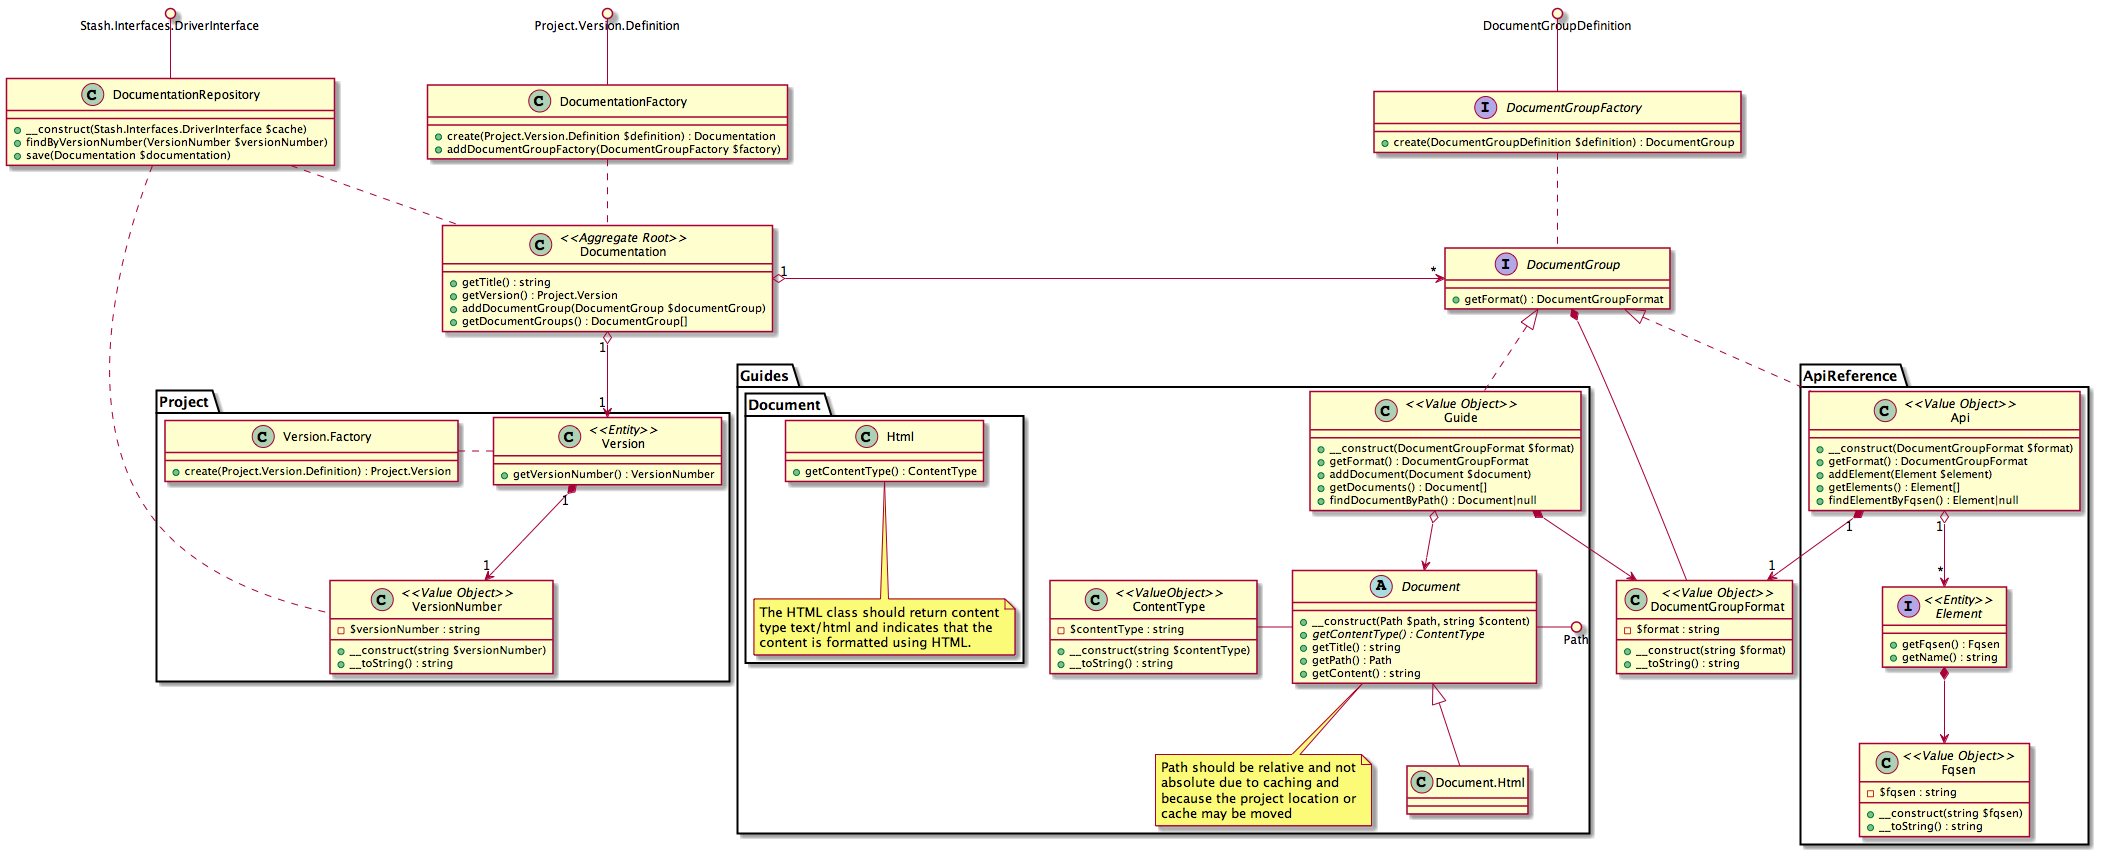

The diagram above was rendered by PlantUML. Its source (embedded in the PNG):
@startuml

class DocumentationFactory {
    + create(Project.Version.Definition $definition) : Documentation
    + addDocumentGroupFactory(DocumentGroupFactory $factory)
}
class DocumentationRepository {
    + __construct(Stash.Interfaces.DriverInterface $cache)
    + findByVersionNumber(VersionNumber $versionNumber)
    + save(Documentation $documentation)
}
class Documentation <<Aggregate Root>> {
    + getTitle() : string
    + getVersion() : Project.Version
    + addDocumentGroup(DocumentGroup $documentGroup)
    + getDocumentGroups() : DocumentGroup[]
}
class Project.Version <<Entity>> {
    + getVersionNumber() : VersionNumber
}
class Project.Version.Factory {
    + create(Project.Version.Definition) : Project.Version
}
interface DocumentGroup {
    + getFormat() : DocumentGroupFormat
}
interface DocumentGroupFactory {
    + create(DocumentGroupDefinition $definition) : DocumentGroup
}
class DocumentGroupFormat <<Value Object>> {
    - $format : string
    + __construct(string $format)
    + __toString() : string
}
class Project.VersionNumber <<Value Object>> {
    - $versionNumber : string
    + __construct(string $versionNumber)
    + __toString() : string
}

Project.Version.Definition ().. DocumentationFactory
DocumentationFactory .. Documentation
Stash.Interfaces.DriverInterface ()-- DocumentationRepository
DocumentationRepository .. Project.VersionNumber
DocumentationRepository .. Documentation
Project.Version.Factory . Project.Version
Project.Version "1" *--> "1" Project.VersionNumber
Documentation "1" o--> "1" Project.Version
Documentation "1" o-> "*" DocumentGroup
DocumentGroup <|. Guides.Guide
DocumentGroup <|.. ApiReference.Api
DocumentGroup *-- DocumentGroupFormat
DocumentGroupFactory .. DocumentGroup
DocumentGroupDefinition ().. DocumentGroupFactory

namespace Guides {
    class Guide <<Value Object>> {
        + __construct(DocumentGroupFormat $format)
        + getFormat() : DocumentGroupFormat
        + addDocument(Document $document)
        + getDocuments() : Document[]
        + findDocumentByPath() : Document|null
    }
    class ContentType <<ValueObject>> {
        - $contentType : string
        + __construct(string $contentType)
        + __toString() : string
    }
    abstract class Document {
        + __construct(Path $path, string $content)
        + {abstract} getContentType() : ContentType
        + getTitle() : string
        + getPath() : Path
        + getContent() : string
    }
    note bottom
        Path should be relative and not
        absolute due to caching and
        because the project location or
        cache may be moved
    end note

    namespace Document {
        class Html {
            + getContentType() : ContentType
        }
        note bottom
            The HTML class should return content
            type text/html and indicates that the
            content is formatted using HTML.
        end note
        .Guides.Document <|-- .Guides.Document.Html
    }

    Guides.Guide o--> Guides.Document
    Guides.Document -() Path
    Guides.Guide *--> .DocumentGroupFormat
    ContentType - Guides.Document
}

namespace ApiReference {
    class Api <<Value Object>> {
        + __construct(DocumentGroupFormat $format)
        + getFormat() : DocumentGroupFormat
        + addElement(Element $element)
        + getElements() : Element[]
        + findElementByFqsen() : Element|null
    }
    interface Element <<Entity>> {
        + getFqsen() : Fqsen
        + getName() : string
    }
    class Fqsen <<Value Object>> {
        - $fqsen : string
        + __construct(string $fqsen)
        + __toString() : string
    }

    Api "1" o--> "*" Element
    Api "1" *-> "1" .DocumentGroupFormat
    Element *--> Fqsen
}

@enduml